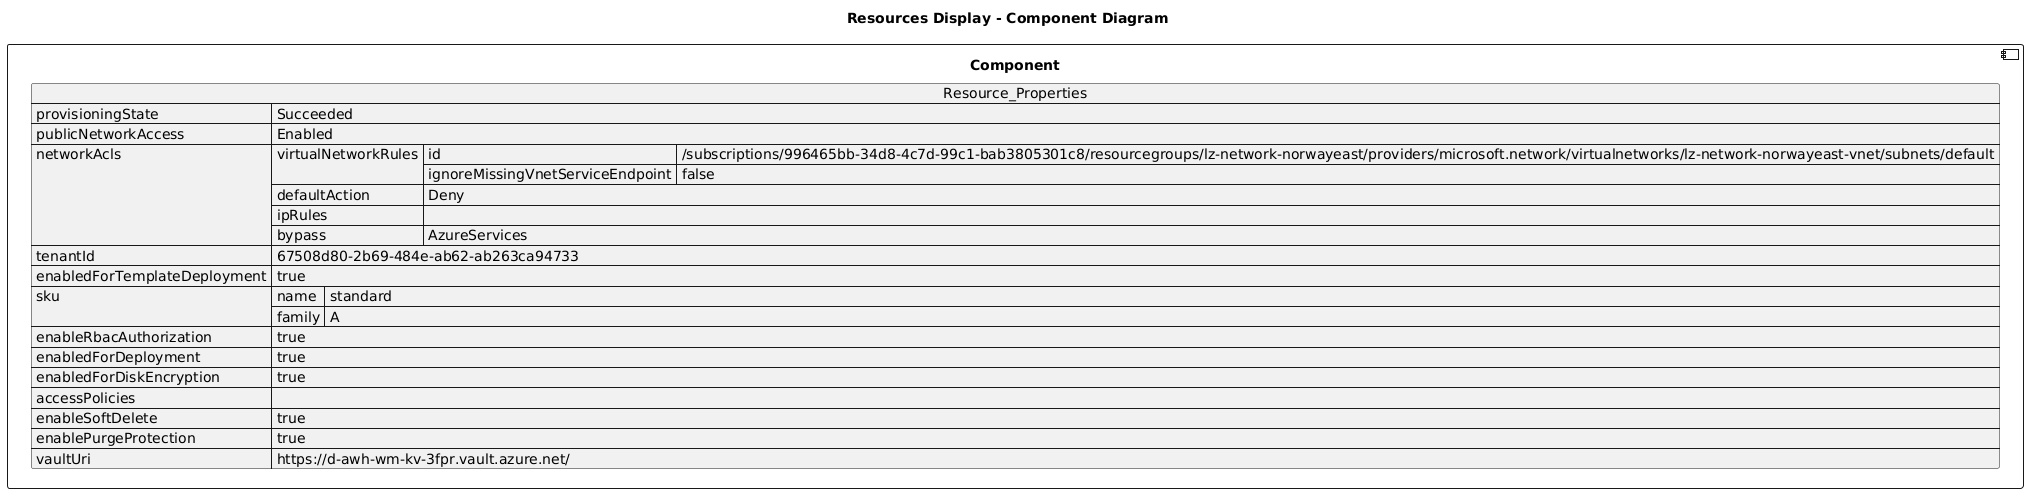

The diagram above was rendered by PlantUML. Its source (embedded in the PNG):
@startuml

title Resources Display - Component Diagram

component Component {

json  Resource_Properties {
  "provisioningState": "Succeeded",
  "publicNetworkAccess": "Enabled",
  "networkAcls": {
    "virtualNetworkRules": [
      {
        "id": "/subscriptions/996465bb-34d8-4c7d-99c1-bab3805301c8/resourcegroups/lz-network-norwayeast/providers/microsoft.network/virtualnetworks/lz-network-norwayeast-vnet/subnets/default",
        "ignoreMissingVnetServiceEndpoint": false
      }
    ],
    "defaultAction": "Deny",
    "ipRules": [],
    "bypass": "AzureServices"
  },
  "tenantId": "67508d80-2b69-484e-ab62-ab263ca94733",
  "enabledForTemplateDeployment": true,
  "sku": {
    "name": "standard",
    "family": "A"
  },
  "enableRbacAuthorization": true,
  "enabledForDeployment": true,
  "enabledForDiskEncryption": true,
  "accessPolicies": [],
  "enableSoftDelete": true,
  "enablePurgeProtection": true,
  "vaultUri": "https://d-awh-wm-kv-3fpr.vault.azure.net/"
}
}
@enduml